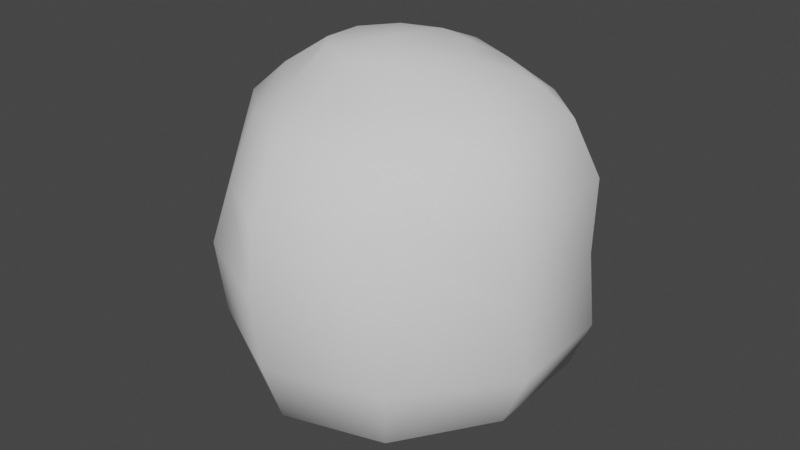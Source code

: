 # Source: snowball.blend  (saved by Blender 2.82.7; exported with 4.5.12 LTS)
import bpy
from mathutils import Matrix  # noqa: F401  (used for matrix-valued properties, if any)

bpy.ops.wm.read_factory_settings(use_empty=True)
scene = bpy.context.scene
scene.name = 'Scene'

# ---- node groups
ng_auto_smooth = bpy.data.node_groups.new('Auto Smooth', 'GeometryNodeTree')
_s = ng_auto_smooth.interface.new_socket(name='Geometry', in_out='OUTPUT', socket_type='NodeSocketGeometry')
_s = ng_auto_smooth.interface.new_socket(name='Geometry', in_out='INPUT', socket_type='NodeSocketGeometry')
_s = ng_auto_smooth.interface.new_socket(name='Angle', in_out='INPUT', socket_type='NodeSocketFloat')
_s.subtype = 'ANGLE'
_s.min_value = 0.0
_s.max_value = 3.142
ng_auto_smooth.is_modifier = True
_N = ng_auto_smooth.nodes; _L = ng_auto_smooth.links
n0 = _N.new('NodeGroupOutput'); n0.name = 'Group Output'; n0.location = (480, -100)
n1 = _N.new('NodeGroupInput'); n1.name = 'Group Input'; n1.location = (-420, -300)
n2 = _N.new('NodeGroupInput'); n2.name = 'Group Input.001'; n2.location = (-60, -100)
n3 = _N.new('GeometryNodeSetShadeSmooth'); n3.name = 'Set Shade Smooth'; n3.location = (120, -100)
n3.domain = 'EDGE'
n4 = _N.new('GeometryNodeSetShadeSmooth'); n4.name = 'Set Shade Smooth.001'; n4.location = (300, -100)
n5 = _N.new('GeometryNodeInputMeshEdgeAngle'); n5.name = 'Edge Angle'; n5.location = (-420, -220)
n6 = _N.new('GeometryNodeInputEdgeSmooth'); n6.name = 'Is Edge Smooth'; n6.location = (-60, -160)
n7 = _N.new('GeometryNodeInputShadeSmooth'); n7.name = 'Is Face Smooth'; n7.location = (-240, -340)
n8 = _N.new('FunctionNodeBooleanMath'); n8.name = 'Boolean Math'; n8.location = (-60, -220)
n9 = _N.new('FunctionNodeCompare'); n9.name = 'Compare'; n9.location = (-240, -180)
n9.operation = 'LESS_EQUAL'
_L.new(n5.outputs[0], n9.inputs[0])
_L.new(n4.outputs[0], n0.inputs[0])
_L.new(n1.outputs[1], n9.inputs[1])
_L.new(n9.outputs[0], n8.inputs[0])
_L.new(n7.outputs[0], n8.inputs[1])
_L.new(n2.outputs[0], n3.inputs[0])
_L.new(n6.outputs[0], n3.inputs[1])
_L.new(n3.outputs[0], n4.inputs[0])
_L.new(n8.outputs[0], n3.inputs[2])
n0.is_active_output = True

# ---- world
world_world = bpy.data.worlds.new('World'); scene.world = world_world
world_world.use_nodes = True; world_world.node_tree.nodes.clear()
_N = world_world.node_tree.nodes; _L = world_world.node_tree.links
n0 = _N.new('ShaderNodeOutputWorld'); n0.name = 'World Output'; n0.location = (300, 300)
n1 = _N.new('ShaderNodeBackground'); n1.name = 'Background'; n1.location = (10, 300)
n1.inputs[0].default_value = (0.05088, 0.05088, 0.05088, 1.0)
_L.new(n1.outputs[0], n0.inputs[0])
n0.is_active_output = True
world_world.color = (0.05088, 0.05088, 0.05088)
world_world.use_sun_shadow = False
world_world.sun_shadow_jitter_overblur = 0.0

# ---- meshes
me_sphere = bpy.data.meshes.new('Sphere')
me_sphere.from_pydata([(0.001188, 0.1662, 0.0604), (0.03473, 0.04626, 0.1524), (0.05086, 0.07911, 0.1331), (0.08129, 0.1024, 0.1063), (0.09382, 0.1279, 0.0604), (0.09374, 0.1287, 0.001402), (0.09596, 0.1237, -0.0604), (0.08353, 0.0954, -0.1162), (0.05086, 0.06228, -0.1382), (0.03473, 0.04626, -0.1575), (0.05619, 0.01767, 0.1524), (0.1034, 0.04179, 0.1345), (0.13, 0.05444, 0.1082), (0.151, 0.06256, 0.0618), (0.1537, 0.05466, -8.731e-09), (0.1616, 0.05274, -0.0618), (0.142, 0.05444, -0.1082), (0.1034, 0.04179, -0.1396), (0.05619, 0.01767, -0.1575), (0.05619, -0.01767, 0.1524), (0.1069, -0.03361, 0.1345), (0.1335, -0.04626, 0.1082), (0.1545, -0.05438, 0.0618), (0.1572, -0.04928, -8.731e-09), (0.1651, -0.04737, -0.0618), (0.1455, -0.04626, -0.1082), (0.1069, -0.03361, -0.1396), (0.05619, -0.01767, -0.1575), (0.03006, -0.03925, 0.1524), (0.04852, -0.06508, 0.1303), (0.06997, -0.1004, 0.1134), (0.0825, -0.1273, 0.0618), (0.09608, -0.1371, -8.731e-09), (0.0983, -0.1321, -0.0618), (0.08586, -0.1164, -0.1176), (0.04852, -0.0763, -0.1396), (0.03006, -0.03925, -0.1575), (2.258e-05, -1.247e-07, 0.161), (-0.004651, -0.05017, 0.1524), (-0.004651, -0.09053, 0.1303), (2.259e-05, -0.1303, 0.1134), (0.001188, -0.1622, 0.0618), (0.001188, -0.1684, -8.731e-09), (0.001188, -0.1622, -0.0618), (2.259e-05, -0.1415, -0.1176), (-0.004651, -0.1017, -0.1396), (-0.004651, -0.05017, -0.1575), (-0.03936, -0.03925, 0.1524), (-0.04778, -0.07677, 0.1246), (-0.06813, -0.08984, 0.1077), (-0.06995, -0.118, 0.05619), (-0.08917, -0.123, -8.964e-09), (-0.08389, -0.118, -0.0618), (-0.07123, -0.107, -0.1049), (-0.0626, -0.08799, -0.127), (-0.02815, -0.03925, -0.1449), (2.258e-05, -6.442e-08, -0.1659), (-0.05614, -0.01767, 0.1524), (-0.08858, -0.03361, 0.1289), (-0.1147, -0.04626, 0.1026), (-0.127, -0.05438, 0.05619), (-0.1517, -0.04928, -8.731e-09), (-0.1409, -0.04737, -0.0618), (-0.1209, -0.04626, -0.1049), (-0.1034, -0.03361, -0.127), (-0.04493, -0.01767, -0.1449), (-0.05614, 0.01767, 0.1524), (-0.08858, 0.03361, 0.1289), (-0.1251, 0.04626, 0.1026), (-0.1425, 0.05438, 0.05619), (-0.1582, 0.04648, -8.731e-09), (-0.1564, 0.04456, -0.0618), (-0.1284, 0.04626, -0.1049), (-0.1034, 0.03361, -0.127), (-0.04493, 0.01767, -0.1449), (-0.03469, 0.04626, 0.1524), (-0.05081, 0.08962, 0.1331), (-0.07709, 0.1071, 0.1007), (-0.08734, 0.1326, 0.05479), (-0.1012, 0.1334, 0.001402), (-0.1013, 0.1283, -0.0604), (-0.07564, 0.1001, -0.1035), (-0.03559, 0.0728, -0.1256), (-0.02347, 0.04626, -0.1449), (2.258e-05, 0.05718, 0.1524), (2.256e-05, 0.1046, 0.1331), (2.257e-05, 0.1357, 0.1063), (0.006593, 0.1681, 0.001402), (0.001188, 0.162, -0.0604), (2.257e-05, 0.1287, -0.1162), (2.257e-05, 0.08772, -0.1382), (2.258e-05, 0.05718, -0.1575)], [], [(87, 0, 4, 5), (85, 84, 1, 2), (91, 90, 8, 9), (88, 87, 5, 6), (86, 85, 2, 3), (56, 91, 9), (89, 88, 6, 7), (0, 86, 3, 4), (84, 37, 1), (90, 89, 7, 8), (2, 1, 10, 11), (9, 8, 17, 18), (6, 5, 14, 15), (3, 2, 11, 12), (56, 9, 18), (7, 6, 15, 16), (4, 3, 12, 13), (1, 37, 10), (8, 7, 16, 17), (5, 4, 13, 14), (17, 16, 25, 26), (14, 13, 22, 23), (11, 10, 19, 20), (18, 17, 26, 27), (15, 14, 23, 24), (12, 11, 20, 21), (56, 18, 27), (16, 15, 24, 25), (13, 12, 21, 22), (10, 37, 19), (22, 21, 30, 31), (19, 37, 28), (26, 25, 34, 35), (23, 22, 31, 32), (20, 19, 28, 29), (27, 26, 35, 36), (24, 23, 32, 33), (21, 20, 29, 30), (56, 27, 36), (25, 24, 33, 34), (34, 33, 43, 44), (31, 30, 40, 41), (28, 37, 38), (35, 34, 44, 45), (32, 31, 41, 42), (29, 28, 38, 39), (36, 35, 45, 46), (33, 32, 42, 43), (30, 29, 39, 40), (56, 36, 46), (40, 39, 48, 49), (56, 46, 55), (44, 43, 52, 53), (41, 40, 49, 50), (38, 37, 47), (45, 44, 53, 54), (42, 41, 50, 51), (39, 38, 47, 48), (46, 45, 54, 55), (43, 42, 51, 52), (55, 54, 64, 65), (52, 51, 61, 62), (49, 48, 58, 59), (56, 55, 65), (53, 52, 62, 63), (50, 49, 59, 60), (47, 37, 57), (54, 53, 63, 64), (51, 50, 60, 61), (48, 47, 57, 58), (61, 60, 69, 70), (58, 57, 66, 67), (65, 64, 73, 74), (62, 61, 70, 71), (59, 58, 67, 68), (56, 65, 74), (63, 62, 71, 72), (60, 59, 68, 69), (57, 37, 66), (64, 63, 72, 73), (66, 37, 75), (73, 72, 81, 82), (70, 69, 78, 79), (67, 66, 75, 76), (74, 73, 82, 83), (71, 70, 79, 80), (68, 67, 76, 77), (56, 74, 83), (72, 71, 80, 81), (69, 68, 77, 78), (78, 77, 86, 0), (75, 37, 84), (82, 81, 89, 90), (79, 78, 0, 87), (76, 75, 84, 85), (83, 82, 90, 91), (80, 79, 87, 88), (77, 76, 85, 86), (56, 83, 91), (81, 80, 88, 89)])
me_sphere.polygons.foreach_set('use_smooth', [True] * 100)
_uv = me_sphere.uv_layers.new(name='UVMap')
_uv.uv.foreach_set('vector', [0.8884, 0.6287, 0.8738, 0.7351, 0.7676, 0.6581, 0.7963, 0.5574, 0.7887, 0.8902, 0.6217, 0.9198, 0.6179, 0.8487, 0.6935, 0.8175, 0.9563, 0.2537, 0.9411, 0.3193, 0.8816, 0.2541, 0.9125, 0.2158, 0.9098, 0.5187, 0.8884, 0.6287, 0.7963, 0.5574, 0.8189, 0.4437, 0.8428, 0.8285, 0.7887, 0.8902, 0.6935, 0.8175, 0.7278, 0.7387, 1.001, 0.1549, 0.9563, 0.2537, 0.9125, 0.2158, 0.9269, 0.4024, 0.9098, 0.5187, 0.8189, 0.4437, 0.8425, 0.3302, 0.8738, 0.7351, 0.8428, 0.8285, 0.7278, 0.7387, 0.7676, 0.6581, 0.6217, 0.9198, 0.49, 0.8471, 0.6179, 0.8487, 0.9411, 0.3193, 0.9269, 0.4024, 0.8425, 0.3302, 0.8816, 0.2541, 0.6935, 0.8175, 0.6179, 0.8487, 0.5854, 0.7881, 0.641, 0.7178, 0.9125, 0.2158, 0.8816, 0.2541, 0.8093, 0.2282, 0.8772, 0.1593, 0.8189, 0.4437, 0.7963, 0.5574, 0.7105, 0.4659, 0.7343, 0.3623, 0.7278, 0.7387, 0.6935, 0.8175, 0.641, 0.7178, 0.6664, 0.6596, 1.001, 0.1549, 0.9125, 0.2158, 0.8772, 0.1593, 0.8425, 0.3302, 0.8189, 0.4437, 0.7343, 0.3623, 0.7683, 0.2958, 0.7676, 0.6581, 0.7278, 0.7387, 0.6664, 0.6596, 0.6909, 0.577, 0.6179, 0.8487, 0.49, 0.8471, 0.5854, 0.7881, 0.8816, 0.2541, 0.8425, 0.3302, 0.7683, 0.2958, 0.8093, 0.2282, 0.7963, 0.5574, 0.7676, 0.6581, 0.6909, 0.577, 0.7105, 0.4659, 0.8093, 0.2282, 0.7683, 0.2958, 0.6606, 0.1989, 0.7172, 0.1275, 0.7105, 0.4659, 0.6909, 0.577, 0.589, 0.4911, 0.6116, 0.3833, 0.641, 0.7178, 0.5854, 0.7881, 0.5433, 0.7476, 0.5676, 0.6511, 0.8772, 0.1593, 0.8093, 0.2282, 0.7172, 0.1275, 0.8662, 0.09204, 0.7343, 0.3623, 0.7105, 0.4659, 0.6116, 0.3833, 0.6382, 0.2813, 0.6664, 0.6596, 0.641, 0.7178, 0.5676, 0.6511, 0.5762, 0.5814, 1.001, 0.1549, 0.8772, 0.1593, 0.8662, 0.09204, 0.7683, 0.2958, 0.7343, 0.3623, 0.6382, 0.2813, 0.6606, 0.1989, 0.6909, 0.577, 0.6664, 0.6596, 0.5762, 0.5814, 0.589, 0.4911, 0.5854, 0.7881, 0.49, 0.8471, 0.5433, 0.7476, 0.589, 0.4911, 0.5762, 0.5814, 0.4957, 0.5861, 0.4914, 0.4715, 0.5433, 0.7476, 0.49, 0.8471, 0.4966, 0.7481, 0.7172, 0.1275, 0.6606, 0.1989, 0.5056, 0.1298, 0.4514, 0.03045, 0.6116, 0.3833, 0.589, 0.4911, 0.4914, 0.4715, 0.4974, 0.3481, 0.5676, 0.6511, 0.5433, 0.7476, 0.4966, 0.7481, 0.4978, 0.671, 0.8662, 0.09204, 0.7172, 0.1275, 1.451, 0.03045, 0.9914, 0.05764, 0.6382, 0.2813, 0.6116, 0.3833, 0.4974, 0.3481, 0.5042, 0.2333, 0.5762, 0.5814, 0.5676, 0.6511, 0.4978, 0.671, 0.4957, 0.5861, 1.001, 0.1549, 0.8662, 0.09204, 0.9914, 0.05764, 0.6606, 0.1989, 0.6382, 0.2813, 0.5042, 0.2333, 0.5056, 0.1298, 0.5056, 0.1298, 0.5042, 0.2333, 0.3708, 0.2662, 0.3335, 0.1724, 0.4914, 0.4715, 0.4957, 0.5861, 0.4216, 0.5947, 0.4081, 0.4868, 0.4966, 0.7481, 0.49, 0.8471, 0.4456, 0.7596, 0.4514, 0.03045, 0.5056, 0.1298, 0.3335, 0.1724, 0.2656, 0.1193, 0.4974, 0.3481, 0.4914, 0.4715, 0.4081, 0.4868, 0.3923, 0.3759, 0.4978, 0.671, 0.4966, 0.7481, 0.4456, 0.7596, 0.428, 0.6725, 0.9914, 0.05764, 1.451, 0.03045, 1.266, 0.1193, 1.111, 0.1011, 0.5042, 0.2333, 0.4974, 0.3481, 0.3923, 0.3759, 0.3708, 0.2662, 0.4957, 0.5861, 0.4978, 0.671, 0.428, 0.6725, 0.4216, 0.5947, 1.001, 0.1549, 0.9914, 0.05764, 1.111, 0.1011, 0.4216, 0.5947, 0.428, 0.6725, 0.3762, 0.7059, 0.3491, 0.6669, 0.0008513, 0.1549, 0.1112, 0.1011, 0.1135, 0.1534, 0.3335, 0.1724, 0.3708, 0.2662, 0.2654, 0.3375, 0.2394, 0.2584, 0.4081, 0.4868, 0.4216, 0.5947, 0.3491, 0.6669, 0.3346, 0.5491, 0.4456, 0.7596, 0.49, 0.8471, 0.3973, 0.7944, 0.2656, 0.1193, 0.3335, 0.1724, 0.2394, 0.2584, 0.2082, 0.219, 0.3923, 0.3759, 0.4081, 0.4868, 0.3346, 0.5491, 0.2956, 0.451, 0.428, 0.6725, 0.4456, 0.7596, 0.3973, 0.7944, 0.3762, 0.7059, 0.1112, 0.1011, 0.2656, 0.1193, 0.2082, 0.219, 0.1135, 0.1534, 0.3708, 0.2662, 0.3923, 0.3759, 0.2956, 0.451, 0.2654, 0.3375, 0.1135, 0.1534, 0.2082, 0.219, 0.1391, 0.3025, 0.0876, 0.2036, 0.2654, 0.3375, 0.2956, 0.451, 0.2077, 0.5413, 0.181, 0.4296, 0.3491, 0.6669, 0.3762, 0.7059, 0.3108, 0.7797, 0.2781, 0.7184, 0.0008513, 0.1549, 0.1135, 0.1534, 0.0876, 0.2036, 0.2394, 0.2584, 0.2654, 0.3375, 0.181, 0.4296, 0.1628, 0.3449, 0.3346, 0.5491, 0.3491, 0.6669, 0.2781, 0.7184, 0.2502, 0.6348, 0.3973, 0.7944, 0.49, 0.8471, 0.3666, 0.8354, 0.2082, 0.219, 0.2394, 0.2584, 0.1628, 0.3449, 0.1391, 0.3025, 0.2956, 0.451, 0.3346, 0.5491, 0.2502, 0.6348, 0.2077, 0.5413, 0.3762, 0.7059, 0.3973, 0.7944, 0.3666, 0.8354, 0.3108, 0.7797, 0.2077, 0.5413, 0.2502, 0.6348, 0.1274, 0.729, 0.1184, 0.6164, 0.3108, 0.7797, 0.3666, 0.8354, 0.3493, 0.9023, 0.2228, 0.8824, 0.0876, 0.2036, 0.1391, 0.3025, 0.07214, 0.3593, 0.0413, 0.247, 0.181, 0.4296, 0.2077, 0.5413, 0.1184, 0.6164, 0.1014, 0.5069, 0.2781, 0.7184, 0.3108, 0.7797, 0.2228, 0.8824, 0.1611, 0.8135, 0.0008513, 0.1549, 0.0876, 0.2036, 0.0413, 0.247, 0.1628, 0.3449, 0.181, 0.4296, 0.1014, 0.5069, 0.0788, 0.4241, 0.2502, 0.6348, 0.2781, 0.7184, 0.1611, 0.8135, 0.1274, 0.729, 0.3666, 0.8354, 0.49, 0.8471, 0.3493, 0.9023, 0.1391, 0.3025, 0.1628, 0.3449, 0.0788, 0.4241, 0.07214, 0.3593, 0.3493, 0.9023, 0.49, 0.8471, 0.4487, 0.9601, 1.072, 0.3593, 1.079, 0.4241, 1.006, 0.4362, 0.9858, 0.3373, 1.118, 0.6164, 1.127, 0.729, 0.9985, 0.761, 1.01, 0.6578, 1.223, 0.8824, 1.349, 0.9023, 1.449, 0.9601, 0.9708, 0.9441, 1.041, 0.247, 1.072, 0.3593, 0.9858, 0.3373, 0.9907, 0.2644, 0.1014, 0.5069, 0.1184, 0.6164, 0.009774, 0.6578, 0.01035, 0.5427, 1.161, 0.8135, 1.223, 0.8824, 0.9708, 0.9441, 1.013, 0.8616, 1.001, 0.1549, 1.041, 0.247, 0.9907, 0.2644, 0.0788, 0.4241, 0.1014, 0.5069, 0.01035, 0.5427, 0.005866, 0.4362, 1.127, 0.729, 1.161, 0.8135, 1.013, 0.8616, 0.9985, 0.761, 0.9985, 0.761, 1.013, 0.8616, 0.8428, 0.8285, 0.8738, 0.7351, 0.4487, 0.9601, 0.49, 0.8471, 0.6217, 0.9198, 0.9858, 0.3373, 1.006, 0.4362, 0.9269, 0.4024, 0.9411, 0.3193, 1.01, 0.6578, 0.9985, 0.761, 0.8738, 0.7351, 0.8884, 0.6287, 0.9708, 0.9441, 1.449, 0.9601, 0.6217, 0.9198, 0.7887, 0.8902, 0.9907, 0.2644, 0.9858, 0.3373, 0.9411, 0.3193, 0.9563, 0.2537, 1.01, 0.5427, 1.01, 0.6578, 0.8884, 0.6287, 0.9098, 0.5187, 1.013, 0.8616, 0.9708, 0.9441, 0.7887, 0.8902, 0.8428, 0.8285, 1.001, 0.1549, 0.9907, 0.2644, 0.9563, 0.2537, 1.006, 0.4362, 1.01, 0.5427, 0.9098, 0.5187, 0.9269, 0.4024])
me_sphere.use_remesh_fix_poles = True
me_sphere.use_remesh_preserve_attributes = False
me_sphere.use_mirror_vertex_groups = False
me_sphere.update()

# ---- objects
ob_snowball = bpy.data.objects.new('snowball', me_sphere)

# ---- transforms, parenting, visibility, modifiers, constraints
ob_snowball.location = (0.0, 0.0, 0.0)
ob_snowball.lineart.crease_threshold = 0.0
_m = ob_snowball.modifiers.new('Auto Smooth', 'NODES')
_m.node_group = ng_auto_smooth
_gi = [s.identifier for s in ng_auto_smooth.interface.items_tree if s.item_type == 'SOCKET' and s.in_out == 'INPUT']
_m[_gi[1]] = 3.142  # Angle

# ---- collection membership
scene.collection.objects.link(ob_snowball)

# ---- scene / render settings (as saved in the file)
scene.frame_start = 1; scene.frame_end = 250; scene.frame_set(1)
scene.render.engine = 'BLENDER_EEVEE_NEXT'
scene.cycles.use_denoising = False
scene.cycles.samples = 128
scene.cycles.sampling_pattern = 'TABULATED_SOBOL'
scene.cycles.use_adaptive_sampling = False
scene.cycles.use_light_tree = False
scene.view_settings.view_transform = 'Filmic'
bpy.context.view_layer.update()

# ---- added for rendering (the .blend has no active camera and no usable light): camera, sun
cam_auto = bpy.data.cameras.new('AutoCamera')
cam_auto.lens = 50.0
cam_auto.sensor_width = 36.0
cam_auto.clip_end = 1000.0
ob_auto_camera = bpy.data.objects.new('AutoCamera', cam_auto)
scene.collection.objects.link(ob_auto_camera)
ob_auto_camera.location = (0.530629, -0.632715, 0.419271)
ob_auto_camera.rotation_euler = (1.09748, -7.21219e-08, 0.694738)
scene.camera = ob_auto_camera
light_auto_sun = bpy.data.lights.new('AutoSun', 'SUN')
light_auto_sun.energy = 3.0
light_auto_sun.angle = 0.0523599
ob_auto_sun = bpy.data.objects.new('AutoSun', light_auto_sun)
scene.collection.objects.link(ob_auto_sun)
ob_auto_sun.rotation_euler = (0.872665, 0.174533, 0.523599)
bpy.context.view_layer.update()

